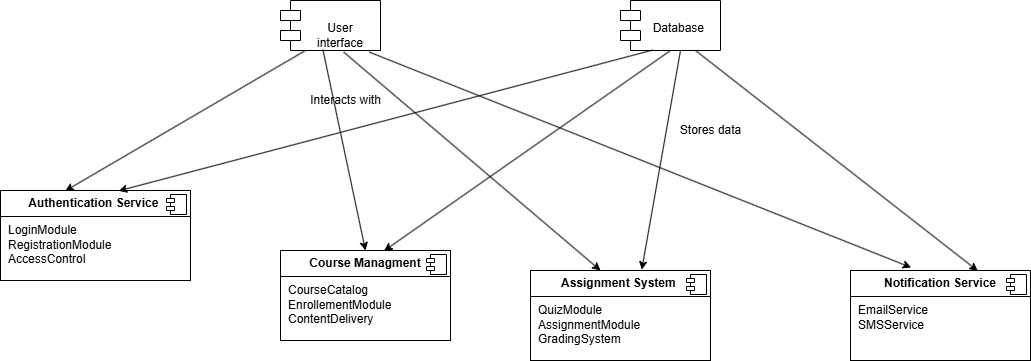

The diagram above was exported from draw.io. Its source (the exported page's mxGraphModel, read from the mxfile embedded in the PNG):
<mxGraphModel dx="1900" dy="522" grid="1" gridSize="10" guides="1" tooltips="1" connect="1" arrows="1" fold="1" page="1" pageScale="1" pageWidth="850" pageHeight="1100" math="0" shadow="0">
  <root>
    <mxCell id="0" />
    <mxCell id="1" parent="0" />
    <mxCell id="eksmGuZS1wDaFI01ZNU4-26" value="&lt;div&gt;&lt;br&gt;&lt;/div&gt;User&lt;div&gt;interface&lt;/div&gt;" style="shape=module;align=left;spacingLeft=20;align=center;verticalAlign=top;whiteSpace=wrap;html=1;" parent="1" vertex="1">
      <mxGeometry x="170" y="80" width="100" height="50" as="geometry" />
    </mxCell>
    <mxCell id="eksmGuZS1wDaFI01ZNU4-27" value="&lt;p style=&quot;margin:0px;margin-top:6px;text-align:center;&quot;&gt;&lt;b&gt;Authentication Service&amp;nbsp;&lt;/b&gt;&lt;/p&gt;&lt;hr size=&quot;1&quot; style=&quot;border-style:solid;&quot;&gt;&lt;p style=&quot;margin:0px;margin-left:8px;&quot;&gt;LoginModule&lt;br&gt;RegistrationModule&lt;/p&gt;&lt;p style=&quot;margin:0px;margin-left:8px;&quot;&gt;AccessControl&lt;/p&gt;" style="align=left;overflow=fill;html=1;dropTarget=0;whiteSpace=wrap;" parent="1" vertex="1">
      <mxGeometry x="-110" y="270" width="190" height="90" as="geometry" />
    </mxCell>
    <mxCell id="eksmGuZS1wDaFI01ZNU4-28" value="" style="shape=component;jettyWidth=8;jettyHeight=4;" parent="eksmGuZS1wDaFI01ZNU4-27" vertex="1">
      <mxGeometry x="1" width="20" height="20" relative="1" as="geometry">
        <mxPoint x="-24" y="4" as="offset" />
      </mxGeometry>
    </mxCell>
    <mxCell id="eksmGuZS1wDaFI01ZNU4-29" value="&lt;p style=&quot;margin:0px;margin-top:6px;text-align:center;&quot;&gt;&lt;b&gt;Course Managment&lt;/b&gt;&lt;/p&gt;&lt;hr size=&quot;1&quot; style=&quot;border-style:solid;&quot;&gt;&lt;p style=&quot;margin:0px;margin-left:8px;&quot;&gt;CourseCatalog&lt;br&gt;EnrollementModule&lt;/p&gt;&lt;p style=&quot;margin:0px;margin-left:8px;&quot;&gt;ContentDelivery&lt;/p&gt;" style="align=left;overflow=fill;html=1;dropTarget=0;whiteSpace=wrap;" parent="1" vertex="1">
      <mxGeometry x="170" y="330" width="170" height="90" as="geometry" />
    </mxCell>
    <mxCell id="eksmGuZS1wDaFI01ZNU4-30" value="" style="shape=component;jettyWidth=8;jettyHeight=4;" parent="eksmGuZS1wDaFI01ZNU4-29" vertex="1">
      <mxGeometry x="1" width="20" height="20" relative="1" as="geometry">
        <mxPoint x="-24" y="4" as="offset" />
      </mxGeometry>
    </mxCell>
    <mxCell id="eksmGuZS1wDaFI01ZNU4-31" value="&lt;p style=&quot;margin:0px;margin-top:6px;text-align:center;&quot;&gt;&lt;b&gt;Assignment System&amp;nbsp;&lt;/b&gt;&lt;/p&gt;&lt;hr size=&quot;1&quot; style=&quot;border-style:solid;&quot;&gt;&lt;p style=&quot;margin:0px;margin-left:8px;&quot;&gt;QuizModule&lt;/p&gt;&lt;p style=&quot;margin:0px;margin-left:8px;&quot;&gt;AssignmentModule&lt;/p&gt;&lt;p style=&quot;margin:0px;margin-left:8px;&quot;&gt;GradingSystem&lt;/p&gt;" style="align=left;overflow=fill;html=1;dropTarget=0;whiteSpace=wrap;" parent="1" vertex="1">
      <mxGeometry x="420" y="350" width="180" height="90" as="geometry" />
    </mxCell>
    <mxCell id="eksmGuZS1wDaFI01ZNU4-32" value="" style="shape=component;jettyWidth=8;jettyHeight=4;" parent="eksmGuZS1wDaFI01ZNU4-31" vertex="1">
      <mxGeometry x="1" width="20" height="20" relative="1" as="geometry">
        <mxPoint x="-24" y="4" as="offset" />
      </mxGeometry>
    </mxCell>
    <mxCell id="eksmGuZS1wDaFI01ZNU4-33" value="&lt;p style=&quot;margin:0px;margin-top:6px;text-align:center;&quot;&gt;&lt;b&gt;Notification Service&lt;/b&gt;&lt;/p&gt;&lt;hr size=&quot;1&quot; style=&quot;border-style:solid;&quot;&gt;&lt;p style=&quot;margin:0px;margin-left:8px;&quot;&gt;EmailService&lt;br&gt;SMSService&lt;/p&gt;" style="align=left;overflow=fill;html=1;dropTarget=0;whiteSpace=wrap;" parent="1" vertex="1">
      <mxGeometry x="740" y="350" width="180" height="90" as="geometry" />
    </mxCell>
    <mxCell id="eksmGuZS1wDaFI01ZNU4-34" value="" style="shape=component;jettyWidth=8;jettyHeight=4;" parent="eksmGuZS1wDaFI01ZNU4-33" vertex="1">
      <mxGeometry x="1" width="20" height="20" relative="1" as="geometry">
        <mxPoint x="-24" y="4" as="offset" />
      </mxGeometry>
    </mxCell>
    <mxCell id="eksmGuZS1wDaFI01ZNU4-35" value="&lt;div&gt;&lt;br&gt;&lt;/div&gt;&lt;div&gt;Database&amp;nbsp;&lt;div&gt;&lt;/div&gt;&lt;/div&gt;" style="shape=module;align=left;spacingLeft=20;align=center;verticalAlign=top;whiteSpace=wrap;html=1;" parent="1" vertex="1">
      <mxGeometry x="510" y="80" width="100" height="50" as="geometry" />
    </mxCell>
    <mxCell id="eksmGuZS1wDaFI01ZNU4-36" value="" style="endArrow=classic;html=1;rounded=0;exitX=0.25;exitY=1;exitDx=0;exitDy=0;entryX=0.341;entryY=0.004;entryDx=0;entryDy=0;entryPerimeter=0;" parent="1" source="eksmGuZS1wDaFI01ZNU4-26" target="eksmGuZS1wDaFI01ZNU4-27" edge="1">
      <mxGeometry width="50" height="50" relative="1" as="geometry">
        <mxPoint x="370" y="205" as="sourcePoint" />
        <mxPoint x="420" y="155" as="targetPoint" />
      </mxGeometry>
    </mxCell>
    <mxCell id="eksmGuZS1wDaFI01ZNU4-37" value="" style="endArrow=classic;html=1;rounded=0;exitX=0.424;exitY=0.984;exitDx=0;exitDy=0;entryX=0.5;entryY=0;entryDx=0;entryDy=0;exitPerimeter=0;" parent="1" edge="1" target="eksmGuZS1wDaFI01ZNU4-29" source="eksmGuZS1wDaFI01ZNU4-26">
      <mxGeometry width="50" height="50" relative="1" as="geometry">
        <mxPoint x="330" y="165" as="sourcePoint" />
        <mxPoint x="330" y="275" as="targetPoint" />
      </mxGeometry>
    </mxCell>
    <mxCell id="eksmGuZS1wDaFI01ZNU4-38" value="" style="endArrow=classic;html=1;rounded=0;entryX=0.389;entryY=0;entryDx=0;entryDy=0;entryPerimeter=0;exitX=0.632;exitY=1.032;exitDx=0;exitDy=0;exitPerimeter=0;" parent="1" target="eksmGuZS1wDaFI01ZNU4-31" edge="1" source="eksmGuZS1wDaFI01ZNU4-26">
      <mxGeometry width="50" height="50" relative="1" as="geometry">
        <mxPoint x="350" y="165" as="sourcePoint" />
        <mxPoint x="670" y="155" as="targetPoint" />
      </mxGeometry>
    </mxCell>
    <mxCell id="eksmGuZS1wDaFI01ZNU4-39" value="" style="endArrow=classic;html=1;rounded=0;entryX=0.337;entryY=-0.033;entryDx=0;entryDy=0;entryPerimeter=0;exitX=0.888;exitY=1.032;exitDx=0;exitDy=0;exitPerimeter=0;" parent="1" target="eksmGuZS1wDaFI01ZNU4-33" edge="1" source="eksmGuZS1wDaFI01ZNU4-26">
      <mxGeometry width="50" height="50" relative="1" as="geometry">
        <mxPoint x="370" y="165" as="sourcePoint" />
        <mxPoint x="670" y="155" as="targetPoint" />
      </mxGeometry>
    </mxCell>
    <mxCell id="eksmGuZS1wDaFI01ZNU4-40" value="" style="endArrow=classic;html=1;rounded=0;entryX=0.622;entryY=0.004;entryDx=0;entryDy=0;entryPerimeter=0;exitX=0.32;exitY=0.993;exitDx=0;exitDy=0;exitPerimeter=0;" parent="1" source="eksmGuZS1wDaFI01ZNU4-35" target="eksmGuZS1wDaFI01ZNU4-27" edge="1">
      <mxGeometry width="50" height="50" relative="1" as="geometry">
        <mxPoint x="557" y="169" as="sourcePoint" />
        <mxPoint x="370" y="155" as="targetPoint" />
      </mxGeometry>
    </mxCell>
    <mxCell id="eksmGuZS1wDaFI01ZNU4-42" value="" style="endArrow=classic;html=1;rounded=0;exitX=0.5;exitY=1;exitDx=0;exitDy=0;entryX=0.609;entryY=0.004;entryDx=0;entryDy=0;entryPerimeter=0;" parent="1" source="eksmGuZS1wDaFI01ZNU4-35" target="eksmGuZS1wDaFI01ZNU4-29" edge="1">
      <mxGeometry width="50" height="50" relative="1" as="geometry">
        <mxPoint x="630" y="205" as="sourcePoint" />
        <mxPoint x="680" y="155" as="targetPoint" />
      </mxGeometry>
    </mxCell>
    <mxCell id="eksmGuZS1wDaFI01ZNU4-44" value="" style="endArrow=classic;html=1;rounded=0;exitX=0.75;exitY=1;exitDx=0;exitDy=0;entryX=0.707;entryY=0.004;entryDx=0;entryDy=0;entryPerimeter=0;" parent="1" source="eksmGuZS1wDaFI01ZNU4-35" target="eksmGuZS1wDaFI01ZNU4-33" edge="1">
      <mxGeometry width="50" height="50" relative="1" as="geometry">
        <mxPoint x="610" y="185" as="sourcePoint" />
        <mxPoint x="680" y="155" as="targetPoint" />
      </mxGeometry>
    </mxCell>
    <mxCell id="eksmGuZS1wDaFI01ZNU4-45" value="Interacts with" style="text;html=1;align=center;verticalAlign=middle;resizable=0;points=[];autosize=1;strokeColor=none;fillColor=none;" parent="1" vertex="1">
      <mxGeometry x="190" y="165" width="90" height="30" as="geometry" />
    </mxCell>
    <mxCell id="eksmGuZS1wDaFI01ZNU4-47" value="Stores data" style="text;html=1;align=center;verticalAlign=middle;resizable=0;points=[];autosize=1;strokeColor=none;fillColor=none;" parent="1" vertex="1">
      <mxGeometry x="560" y="195" width="80" height="30" as="geometry" />
    </mxCell>
    <mxCell id="vwTZFO91V_jqhKp_2u4y-2" value="" style="endArrow=classic;html=1;rounded=0;entryX=0.618;entryY=-0.009;entryDx=0;entryDy=0;entryPerimeter=0;" edge="1" parent="1" target="eksmGuZS1wDaFI01ZNU4-31">
      <mxGeometry width="50" height="50" relative="1" as="geometry">
        <mxPoint x="570" y="130" as="sourcePoint" />
        <mxPoint x="620" y="80" as="targetPoint" />
      </mxGeometry>
    </mxCell>
  </root>
</mxGraphModel>